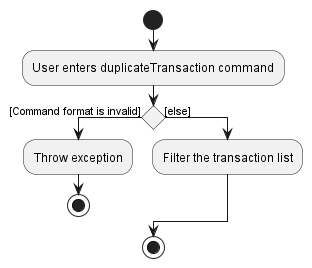

The diagram above was rendered by PlantUML. Its source (embedded in the PNG):
@startuml
!pragma useVerticalIf on
start
:User enters duplicateTransaction command;
if () then ([Command format is invalid])
  :Throw exception;
  stop
else ([else])
  :Filter the transaction list;
endif
stop
@enduml